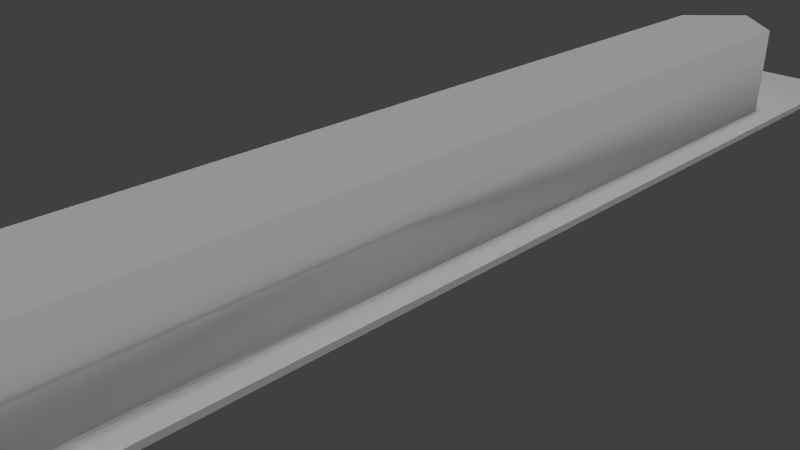 # Source: 12_oral_b_toothbrush_red.blend  (saved by Blender 2.76.0; exported with 4.5.12 LTS)
import bpy
from mathutils import Matrix  # noqa: F401  (used for matrix-valued properties, if any)

bpy.ops.wm.read_factory_settings(use_empty=True)
scene = bpy.context.scene
scene.name = 'Scene'

# ---- collections
col_collection_1 = bpy.data.collections.new('Collection 1'); scene.collection.children.link(col_collection_1)

# ---- materials (node trees are filled in below, after node groups)
mat_material_009 = bpy.data.materials.new('Material.009')
mat_material_009.alpha_threshold = 0.0
mat_material_009.use_transparent_shadow = False
mat_material_009.roughness = 0.5
mat_material_009.specular_intensity = 0.05882
mat_material_010 = bpy.data.materials.new('Material.010')
mat_material_010.alpha_threshold = 0.0
mat_material_010.use_transparent_shadow = False
mat_material_010.roughness = 0.5

# ---- material node trees

# ---- world
world_world = bpy.data.worlds.new('World'); scene.world = world_world
world_world.color = (0.05088, 0.05088, 0.05088)
world_world.use_sun_shadow = False
world_world.sun_shadow_jitter_overblur = 0.0
world_world.cycles.sampling_method = 'MANUAL'
world_world.cycles.sample_map_resolution = 256

# ---- cameras
cam_camera = bpy.data.cameras.new('Camera')
cam_camera.clip_end = 100.0
cam_camera.lens = 35.0
cam_camera.sensor_width = 32.0
cam_camera.sensor_height = 18.0
cam_camera.ortho_scale = 7.314
cam_camera.dof.focus_distance = 0.0
cam_camera.dof.aperture_fstop = 128.0

# ---- lights
light_hemi_001 = bpy.data.lights.new('Hemi.001', 'SUN')
light_hemi_001.transmission_factor = 0.0
light_hemi_001.angle = 0.1993
light_hemi_001.energy = 1.0
light_hemi_001.shadow_buffer_clip_start = 0.5
light_hemi_001.shadow_soft_size = 0.1
light_hemi_001.shadow_cascade_max_distance = 1000.0
light_hemi_001.cycles.use_multiple_importance_sampling = False
light_point_001 = bpy.data.lights.new('Point.001', 'POINT')
light_point_001.transmission_factor = 0.0
light_point_001.energy = 100.0
light_point_001.shadow_buffer_clip_start = 0.5
light_point_001.shadow_soft_size = 10.0
light_point_001.shadow_maximum_resolution = 0.006
light_point_001.use_absolute_resolution = True
light_point_001.cycles.use_multiple_importance_sampling = False
light_point = bpy.data.lights.new('Point', 'POINT')
light_point.transmission_factor = 0.0
light_point.energy = 100.0
light_point.shadow_buffer_clip_start = 0.5
light_point.shadow_soft_size = 10.0
light_point.shadow_maximum_resolution = 0.006
light_point.use_absolute_resolution = True
light_point.cycles.use_multiple_importance_sampling = False
light_hemi = bpy.data.lights.new('Hemi', 'SUN')
light_hemi.transmission_factor = 0.0
light_hemi.angle = 2.942
light_hemi.energy = 1.0
light_hemi.shadow_buffer_clip_start = 0.5
light_hemi.shadow_soft_size = 10.0
light_hemi.shadow_cascade_max_distance = 1000.0
light_hemi.cycles.use_multiple_importance_sampling = False

# ---- meshes
me_cube_001 = bpy.data.meshes.new('Cube.001')
me_cube_001.from_pydata([(-68.0, -93.68, 28.58), (-68.0, -93.68, -45.87), (68.0, -93.68, 28.58), (68.0, -93.68, -45.87), (-68.0, -80.54, 3029.0), (-68.0, -80.54, 28.58), (68.0, -80.54, 3029.0), (68.0, -80.54, 28.58), (68.0, 77.6, 3029.0), (-68.0, 77.75, 28.58), (68.0, 77.65, 28.58), (-68.0, 77.7, 3029.0), (1.135, 84.85, 3029.0), (1.541, 84.85, 28.58), (100.0, 100.0, -100.0), (100.0, 100.0, 100.0), (100.0, -100.0, -100.0), (100.0, -100.0, 100.0), (-100.0, 100.0, -100.0), (-100.0, 100.0, 100.0), (-100.0, -100.0, -100.0), (-100.0, -100.0, 100.0)], [], [(4, 11, 9, 5), (6, 3, 2, 7), (3, 1, 0, 2), (9, 11, 12, 13), (6, 8, 11, 4), (3, 6, 4, 1), (0, 5, 7, 2), (8, 6, 7, 10), (1, 4, 5, 0), (11, 8, 12), (10, 13, 12, 8), (15, 17, 16, 14), (17, 21, 20, 16), (21, 19, 18, 20), (19, 15, 14, 18), (14, 16, 20, 18), (19, 21, 17, 15)])
me_cube_001.polygons.foreach_set('use_smooth', [1, 1, 1, 1, 1, 1, 1, 1, 1, 1, 1, 0, 0, 0, 0, 0, 0])
me_cube_001.polygons.foreach_set('material_index', [1, 1, 1, 1, 1, 1, 1, 1, 1, 1, 1, 0, 0, 0, 0, 0, 0])
_uv = me_cube_001.uv_layers.new(name='UVMap')
_uv.uv.foreach_set('vector', [0.5198, 0.5149, 0.5198, 0.8581, 0.4902, 0.8582, 0.4902, 0.5149, 0.5188, 0.5127, 0.5188, 0.4855, 0.4894, 0.4855, 0.4894, 0.5127, 0.0, 0.0, 0.0, 0.0, 0.0, 0.0, 0.0, 0.0, 0.4902, 0.8581, 0.52, 0.858, 0.52, 0.8736, 0.4902, 0.8736, 0.2112, 0.5201, 0.2156, 0.8544, 0.1829, 0.855, 0.1785, 0.5205, 0.2116, 0.4923, 0.2112, 0.5201, 0.1785, 0.5205, 0.1789, 0.4927, 0.0, 0.0, 0.0, 0.0, 0.0, 0.0, 0.0, 0.0, 0.5188, 0.8538, 0.5188, 0.5127, 0.4894, 0.5127, 0.4894, 0.8539, 0.5198, 0.4857, 0.5198, 0.5149, 0.4902, 0.5149, 0.4902, 0.4857, 0.1829, 0.855, 0.2156, 0.8544, 0.1998, 0.87, 0.4894, 0.8542, 0.4894, 0.8699, 0.5191, 0.8699, 0.5191, 0.8541, 0.7495, 0.9054, 0.7495, 0.4504, 0.7495, 0.4504, 0.7495, 0.9054, 0.7495, 0.4504, 0.8012, 0.4504, 0.8012, 0.4504, 0.7495, 0.4504, 0.8012, 0.4504, 0.8012, 0.9054, 0.8012, 0.9054, 0.8012, 0.4504, 0.8012, 0.9054, 0.7495, 0.9054, 0.7495, 0.9054, 0.8012, 0.9054, 0.7495, 0.9054, 0.7495, 0.4504, 0.8012, 0.4504, 0.8012, 0.9054, 0.1735, 0.8985, 0.1686, 0.4779, 0.2164, 0.4773, 0.2213, 0.8979])
me_cube_001.materials.append(mat_material_009)
me_cube_001.materials.append(mat_material_010)
me_cube_001.use_remesh_preserve_volume = False
me_cube_001.use_remesh_preserve_attributes = False
me_cube_001.use_mirror_vertex_groups = False
me_cube_001.update()

# ---- objects
ob_12_oral_b_toothbrush_red = bpy.data.objects.new('12_oral_b_toothbrush_red', me_cube_001)
ob_hemi_001 = bpy.data.objects.new('Hemi.001', light_hemi_001)
ob_point_001 = bpy.data.objects.new('Point.001', light_point_001)
ob_point = bpy.data.objects.new('Point', light_point)
ob_hemi = bpy.data.objects.new('Hemi', light_hemi)
ob_camera = bpy.data.objects.new('Camera', cam_camera)

# ---- transforms, parenting, visibility, modifiers, constraints
ob_12_oral_b_toothbrush_red.location = (0.0, 0.0, 0.0)
ob_12_oral_b_toothbrush_red.scale = (0.0125, 0.11, 0.0005)
ob_12_oral_b_toothbrush_red.lineart.crease_threshold = 0.0
ob_hemi_001.location = (28.08, 0.0, -42.51)
ob_hemi_001.lineart.crease_threshold = 0.0
ob_point_001.location = (11.4, 0.0, 4.922)
ob_point_001.lineart.crease_threshold = 0.0
ob_point.location = (0.0, 0.0, -8.828)
ob_point.lineart.crease_threshold = 0.0
ob_hemi.location = (-1.083, 12.21, 5.811)
ob_hemi.rotation_euler = (3.142, -0.0, 0.0)
ob_hemi.lineart.crease_threshold = 0.0
ob_camera.location = (7.481, -6.508, 5.344)
ob_camera.rotation_euler = (1.109, 0.01082, 0.8149)
ob_camera.lock_rotations_4d = False
ob_camera.empty_display_type = 'ARROWS'
ob_camera.color = (0.0, 0.0, 0.0, 0.0)
ob_camera.display_type = 'WIRE'
ob_camera.lineart.crease_threshold = 0.0

# ---- collection membership
col_collection_1.objects.link(ob_12_oral_b_toothbrush_red)
col_collection_1.objects.link(ob_hemi_001)
col_collection_1.objects.link(ob_point_001)
col_collection_1.objects.link(ob_point)
col_collection_1.objects.link(ob_hemi)
col_collection_1.objects.link(ob_camera)

# ---- scene / render settings (as saved in the file)
scene.camera = ob_camera
scene.frame_start = 1; scene.frame_end = 250; scene.frame_set(1)
scene.render.engine = 'BLENDER_EEVEE_NEXT'
scene.render.resolution_percentage = 50
scene.render.dither_intensity = 0.0
scene.cycles.use_denoising = False
scene.cycles.samples = 10
scene.cycles.sampling_pattern = 'TABULATED_SOBOL'
scene.cycles.light_sampling_threshold = 0.0
scene.cycles.use_adaptive_sampling = False
scene.cycles.use_light_tree = False
scene.cycles.blur_glossy = 0.0
scene.cycles.pixel_filter_type = 'GAUSSIAN'
scene.cycles.sample_clamp_indirect = 0.0
scene.view_settings.view_transform = 'Standard'
scene.unit_settings.scale_length = 0.01
bpy.context.view_layer.update()
